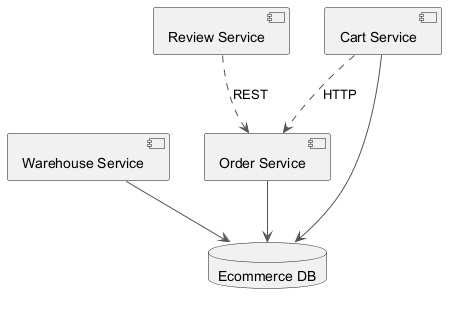

The diagram above was rendered by PlantUML. Its source (embedded in the PNG):
@startuml
skinparam monochrome true
skinparam ArrowColor #555555
component "Warehouse Service" as C_WarehouseService
component "Order Service" as C_OrderService
component "Review Service" as C_ReviewService
component "Cart Service" as C_CartService
database "Ecommerce DB" as DB_ecommerce
C_WarehouseService --> DB_ecommerce
C_OrderService --> DB_ecommerce
C_CartService --> DB_ecommerce
C_CartService ..> C_OrderService : HTTP
C_ReviewService ..> C_OrderService : REST
@enduml